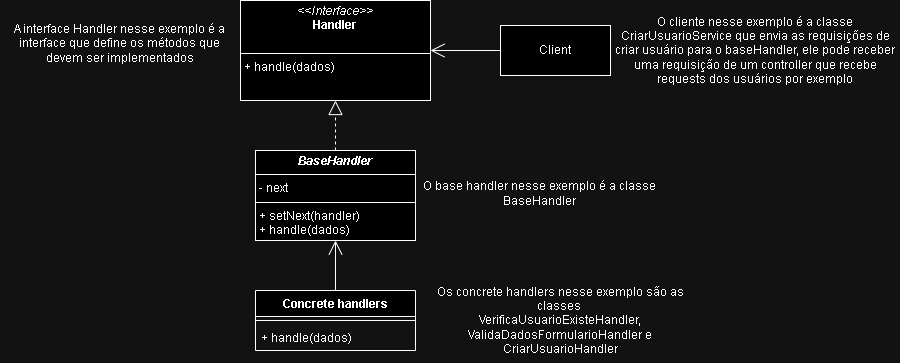

The diagram above was exported from draw.io. Its source (the exported page's mxGraphModel, read from the mxfile embedded in the PNG):
<mxGraphModel dx="1877" dy="557" grid="1" gridSize="10" guides="1" tooltips="1" connect="1" arrows="1" fold="1" page="1" pageScale="1" pageWidth="827" pageHeight="1169" math="0" shadow="0">
  <root>
    <mxCell id="WIyWlLk6GJQsqaUBKTNV-0" />
    <mxCell id="WIyWlLk6GJQsqaUBKTNV-1" parent="WIyWlLk6GJQsqaUBKTNV-0" />
    <mxCell id="v36wYTIqEMgmaEnx17E--0" value="&lt;p style=&quot;margin:0px;margin-top:4px;text-align:center;&quot;&gt;&lt;i&gt;&amp;lt;&amp;lt;Interface&amp;gt;&amp;gt;&lt;/i&gt;&lt;br&gt;&lt;b&gt;Handler&lt;/b&gt;&lt;/p&gt;&lt;p style=&quot;margin:0px;margin-left:4px;&quot;&gt;&lt;br&gt;&lt;/p&gt;&lt;hr size=&quot;1&quot; style=&quot;border-style:solid;&quot;&gt;&lt;p style=&quot;margin:0px;margin-left:4px;&quot;&gt;+ handle(dados)&lt;/p&gt;" style="verticalAlign=top;align=left;overflow=fill;html=1;whiteSpace=wrap;" parent="WIyWlLk6GJQsqaUBKTNV-1" vertex="1">
      <mxGeometry x="120" y="50" width="190" height="100" as="geometry" />
    </mxCell>
    <mxCell id="v36wYTIqEMgmaEnx17E--2" value="" style="endArrow=block;dashed=1;endFill=0;endSize=12;html=1;rounded=0;entryX=0.5;entryY=1;entryDx=0;entryDy=0;exitX=0.5;exitY=0;exitDx=0;exitDy=0;" parent="WIyWlLk6GJQsqaUBKTNV-1" source="v36wYTIqEMgmaEnx17E--7" target="v36wYTIqEMgmaEnx17E--0" edge="1">
      <mxGeometry width="160" relative="1" as="geometry">
        <mxPoint x="215" y="280" as="sourcePoint" />
        <mxPoint x="440" y="290" as="targetPoint" />
      </mxGeometry>
    </mxCell>
    <mxCell id="v36wYTIqEMgmaEnx17E--7" value="&lt;p style=&quot;margin:0px;margin-top:4px;text-align:center;&quot;&gt;&lt;b&gt;&lt;i&gt;BaseHandler&lt;/i&gt;&lt;/b&gt;&lt;/p&gt;&lt;hr size=&quot;1&quot; style=&quot;border-style:solid;&quot;&gt;&lt;p style=&quot;margin:0px;margin-left:4px;&quot;&gt;- next&lt;/p&gt;&lt;hr size=&quot;1&quot; style=&quot;border-style:solid;&quot;&gt;&lt;p style=&quot;margin:0px;margin-left:4px;&quot;&gt;+ setNext(handler)&lt;/p&gt;&lt;p style=&quot;margin:0px;margin-left:4px;&quot;&gt;+ handle(dados)&lt;/p&gt;" style="verticalAlign=top;align=left;overflow=fill;html=1;whiteSpace=wrap;" parent="WIyWlLk6GJQsqaUBKTNV-1" vertex="1">
      <mxGeometry x="135" y="200" width="160" height="90" as="geometry" />
    </mxCell>
    <mxCell id="v36wYTIqEMgmaEnx17E--9" value="Concrete handlers" style="swimlane;fontStyle=1;align=center;verticalAlign=top;childLayout=stackLayout;horizontal=1;startSize=26;horizontalStack=0;resizeParent=1;resizeParentMax=0;resizeLast=0;collapsible=1;marginBottom=0;whiteSpace=wrap;html=1;" parent="WIyWlLk6GJQsqaUBKTNV-1" vertex="1">
      <mxGeometry x="135" y="340" width="160" height="60" as="geometry" />
    </mxCell>
    <mxCell id="v36wYTIqEMgmaEnx17E--11" value="" style="line;strokeWidth=1;fillColor=none;align=left;verticalAlign=middle;spacingTop=-1;spacingLeft=3;spacingRight=3;rotatable=0;labelPosition=right;points=[];portConstraint=eastwest;strokeColor=inherit;" parent="v36wYTIqEMgmaEnx17E--9" vertex="1">
      <mxGeometry y="26" width="160" height="8" as="geometry" />
    </mxCell>
    <mxCell id="v36wYTIqEMgmaEnx17E--12" value="+ handle(dados)" style="text;strokeColor=none;fillColor=none;align=left;verticalAlign=top;spacingLeft=4;spacingRight=4;overflow=hidden;rotatable=0;points=[[0,0.5],[1,0.5]];portConstraint=eastwest;whiteSpace=wrap;html=1;" parent="v36wYTIqEMgmaEnx17E--9" vertex="1">
      <mxGeometry y="34" width="160" height="26" as="geometry" />
    </mxCell>
    <mxCell id="v36wYTIqEMgmaEnx17E--16" value="" style="endArrow=open;endFill=1;endSize=12;html=1;rounded=0;entryX=0.5;entryY=1;entryDx=0;entryDy=0;exitX=0.5;exitY=0;exitDx=0;exitDy=0;" parent="WIyWlLk6GJQsqaUBKTNV-1" source="v36wYTIqEMgmaEnx17E--9" target="v36wYTIqEMgmaEnx17E--7" edge="1">
      <mxGeometry width="160" relative="1" as="geometry">
        <mxPoint x="250" y="370" as="sourcePoint" />
        <mxPoint x="410" y="370" as="targetPoint" />
      </mxGeometry>
    </mxCell>
    <mxCell id="v36wYTIqEMgmaEnx17E--17" value="Client" style="html=1;whiteSpace=wrap;" parent="WIyWlLk6GJQsqaUBKTNV-1" vertex="1">
      <mxGeometry x="380" y="75" width="110" height="50" as="geometry" />
    </mxCell>
    <mxCell id="v36wYTIqEMgmaEnx17E--18" value="" style="endArrow=open;endFill=1;endSize=12;html=1;rounded=0;entryX=1;entryY=0.5;entryDx=0;entryDy=0;exitX=0;exitY=0.5;exitDx=0;exitDy=0;" parent="WIyWlLk6GJQsqaUBKTNV-1" source="v36wYTIqEMgmaEnx17E--17" target="v36wYTIqEMgmaEnx17E--0" edge="1">
      <mxGeometry width="160" relative="1" as="geometry">
        <mxPoint x="340" y="180" as="sourcePoint" />
        <mxPoint x="340" y="110" as="targetPoint" />
      </mxGeometry>
    </mxCell>
    <mxCell id="v36wYTIqEMgmaEnx17E--19" value="O cliente nesse exemplo é a classe CriarUsuarioService que envia as requisições de criar usuário para o baseHandler, ele pode receber uma requisição de um controller que recebe requests dos usuários por exemplo" style="text;html=1;align=center;verticalAlign=middle;whiteSpace=wrap;rounded=0;" parent="WIyWlLk6GJQsqaUBKTNV-1" vertex="1">
      <mxGeometry x="490" y="57.5" width="290" height="85" as="geometry" />
    </mxCell>
    <mxCell id="v36wYTIqEMgmaEnx17E--20" value="Os concrete handlers nesse exemplo são as classes&amp;nbsp;&lt;div&gt;VerificaUsuarioExisteHandler, ValidaDadosFormularioHandler e CriarUsuarioHandler&lt;/div&gt;" style="text;html=1;align=center;verticalAlign=middle;whiteSpace=wrap;rounded=0;" parent="WIyWlLk6GJQsqaUBKTNV-1" vertex="1">
      <mxGeometry x="295" y="327.5" width="290" height="85" as="geometry" />
    </mxCell>
    <mxCell id="v36wYTIqEMgmaEnx17E--21" value="O base handler nesse exemplo é a classe BaseHandler" style="text;html=1;align=center;verticalAlign=middle;whiteSpace=wrap;rounded=0;" parent="WIyWlLk6GJQsqaUBKTNV-1" vertex="1">
      <mxGeometry x="300" y="200" width="239" height="85" as="geometry" />
    </mxCell>
    <mxCell id="v36wYTIqEMgmaEnx17E--22" value="A interface Handler nesse exemplo é a interface que define os métodos que devem ser implementados" style="text;html=1;align=center;verticalAlign=middle;whiteSpace=wrap;rounded=0;" parent="WIyWlLk6GJQsqaUBKTNV-1" vertex="1">
      <mxGeometry x="-120" y="50" width="239" height="85" as="geometry" />
    </mxCell>
  </root>
</mxGraphModel>